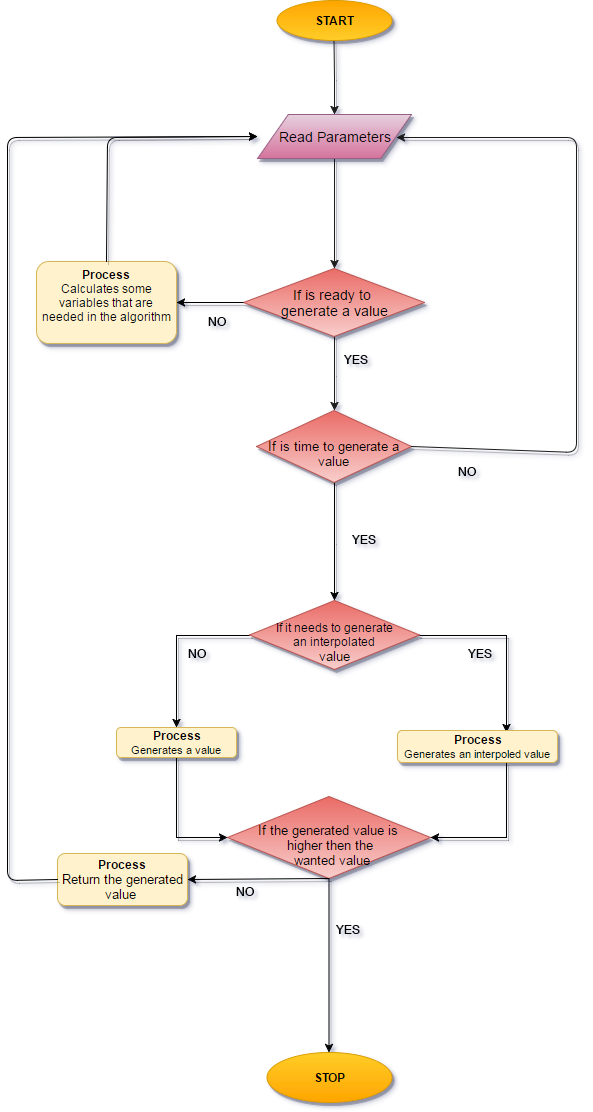

The diagram above was exported from draw.io. Its source (the exported page's mxGraphModel, read from the mxfile embedded in the PNG):
<mxGraphModel dx="1426" dy="769" grid="1" gridSize="10" guides="1" tooltips="1" connect="1" arrows="1" fold="1" page="1" pageScale="1" pageWidth="826" pageHeight="1169" background="#ffffff" math="0" shadow="0">
  <root>
    <mxCell id="0" />
    <mxCell id="1" parent="0" />
    <mxCell id="85" value="&lt;div&gt;&lt;b&gt;STOP&lt;/b&gt;&lt;/div&gt;" style="ellipse;whiteSpace=wrap;html=1;fillColor=#ffcd28;strokeColor=#d79b00;gradientColor=#ffa500;shadow=1;" vertex="1" parent="1">
      <mxGeometry x="299" y="1092" width="125" height="50" as="geometry" />
    </mxCell>
    <mxCell id="86" style="edgeStyle=orthogonalEdgeStyle;rounded=0;comic=0;html=1;entryX=0.5;entryY=0;shadow=1;jettySize=auto;orthogonalLoop=1;strokeColor=#1A1A1A;" edge="1" source="87" target="93" parent="1">
      <mxGeometry relative="1" as="geometry" />
    </mxCell>
    <mxCell id="87" value="&lt;div&gt;&lt;br&gt;&lt;/div&gt;&lt;div&gt;&lt;font style=&quot;font-size: 14px&quot;&gt;&lt;font&gt;If is ready to&amp;nbsp;&lt;/font&gt;&lt;/font&gt;&lt;/div&gt;&lt;div&gt;&lt;font style=&quot;font-size: 14px&quot;&gt;&lt;font&gt;generate&amp;nbsp;&lt;/font&gt;&lt;/font&gt;&lt;span style=&quot;font-size: 14px&quot;&gt;a value&lt;/span&gt;&lt;/div&gt;&lt;div&gt;&lt;div&gt;&lt;b&gt;&lt;br&gt;&lt;/b&gt;&lt;/div&gt;&lt;/div&gt;" style="rhombus;whiteSpace=wrap;html=1;fillColor=#f8cecc;strokeColor=#b85450;gradientColor=#ea6b66;shadow=1;gradientDirection=north;" vertex="1" parent="1">
      <mxGeometry x="276" y="308" width="181" height="68" as="geometry" />
    </mxCell>
    <mxCell id="88" value="&lt;div&gt;&lt;b&gt;Process&lt;/b&gt;&lt;/div&gt;&lt;div&gt;&lt;font style=&quot;font-size: 12px&quot;&gt;Calculates some variables that are needed in the algorithm&lt;/font&gt;&lt;/div&gt;&lt;div&gt;&lt;br&gt;&lt;/div&gt;" style="rounded=1;whiteSpace=wrap;html=1;fillColor=#fff2cc;strokeColor=#d6b656;shadow=1;gradientDirection=north;" vertex="1" parent="1">
      <mxGeometry x="69" y="301" width="140" height="82" as="geometry" />
    </mxCell>
    <mxCell id="89" value="NO" style="text;html=1;resizable=0;points=[];autosize=1;align=left;verticalAlign=top;spacingTop=-4;" vertex="1" parent="1">
      <mxGeometry x="239" y="352" width="30" height="20" as="geometry" />
    </mxCell>
    <mxCell id="90" value="" style="endArrow=classic;html=1;entryX=1;entryY=0.5;exitX=0;exitY=0.5;shadow=1;comic=0;" edge="1" source="87" target="88" parent="1">
      <mxGeometry width="50" height="50" relative="1" as="geometry">
        <mxPoint x="205" y="502" as="sourcePoint" />
        <mxPoint x="255" y="452" as="targetPoint" />
      </mxGeometry>
    </mxCell>
    <mxCell id="91" value="" style="endArrow=classic;html=1;exitX=0.5;exitY=0;shadow=1;comic=0;entryX=0;entryY=0.5;" edge="1" source="88" target="118" parent="1">
      <mxGeometry width="50" height="50" relative="1" as="geometry">
        <mxPoint x="130" y="325.42857142857144" as="sourcePoint" />
        <mxPoint x="250" y="177" as="targetPoint" />
        <Array as="points">
          <mxPoint x="140" y="177" />
        </Array>
      </mxGeometry>
    </mxCell>
    <mxCell id="92" style="edgeStyle=orthogonalEdgeStyle;rounded=0;html=1;entryX=0.5;entryY=0;jettySize=auto;orthogonalLoop=1;shadow=1;" edge="1" source="93" target="99" parent="1">
      <mxGeometry relative="1" as="geometry" />
    </mxCell>
    <mxCell id="93" value="&lt;div&gt;&lt;br&gt;&lt;/div&gt;&lt;br&gt;&lt;div&gt;&lt;font&gt;&lt;font style=&quot;font-size: 13px&quot;&gt;If is time to generate a value&lt;/font&gt;&lt;br&gt;&lt;/font&gt;&lt;div&gt;&lt;b&gt;&lt;br&gt;&lt;/b&gt;&lt;/div&gt;&lt;/div&gt;" style="rhombus;whiteSpace=wrap;html=1;fillColor=#f8cecc;strokeColor=#b85450;gradientColor=#ea6b66;shadow=1;gradientDirection=north;" vertex="1" parent="1">
      <mxGeometry x="289" y="450" width="155" height="72" as="geometry" />
    </mxCell>
    <mxCell id="94" value="YES" style="text;html=1;resizable=0;points=[];autosize=1;align=left;verticalAlign=top;spacingTop=-4;" vertex="1" parent="1">
      <mxGeometry x="375" y="390" width="40" height="20" as="geometry" />
    </mxCell>
    <mxCell id="95" value="" style="endArrow=classic;html=1;exitX=1;exitY=0.5;entryX=0.9;entryY=0.514;fillColor=#f5f5f5;strokeColor=#1A1A1A;gradientColor=#b3b3b3;shadow=1;comic=0;entryPerimeter=0;" edge="1" source="93" target="118" parent="1">
      <mxGeometry width="50" height="50" relative="1" as="geometry">
        <mxPoint x="639" y="532" as="sourcePoint" />
        <mxPoint x="449" y="177" as="targetPoint" />
        <Array as="points">
          <mxPoint x="609" y="492" />
          <mxPoint x="609" y="177" />
        </Array>
      </mxGeometry>
    </mxCell>
    <mxCell id="96" value="NO" style="text;html=1;resizable=0;points=[];autosize=1;align=left;verticalAlign=top;spacingTop=-4;" vertex="1" parent="1">
      <mxGeometry x="489" y="502" width="30" height="20" as="geometry" />
    </mxCell>
    <mxCell id="97" style="edgeStyle=orthogonalEdgeStyle;rounded=0;html=1;entryX=0.5;entryY=0;jettySize=auto;orthogonalLoop=1;shadow=1;comic=0;" edge="1" source="99" target="103" parent="1">
      <mxGeometry relative="1" as="geometry" />
    </mxCell>
    <mxCell id="98" style="edgeStyle=orthogonalEdgeStyle;rounded=0;html=1;entryX=0.5;entryY=0;jettySize=auto;orthogonalLoop=1;shadow=1;" edge="1" source="99" parent="1">
      <mxGeometry relative="1" as="geometry">
        <mxPoint x="539" y="772" as="targetPoint" />
      </mxGeometry>
    </mxCell>
    <mxCell id="99" value="&lt;br&gt;&lt;div&gt;&lt;font style=&quot;font-size: 12px&quot;&gt;&lt;font&gt;If it needs to generate a&lt;/font&gt;n&amp;nbsp;interpolated&lt;/font&gt;&lt;/div&gt;&lt;div&gt;&lt;font style=&quot;font-size: 13px&quot;&gt;value&lt;/font&gt;&lt;/div&gt;" style="rhombus;whiteSpace=wrap;html=1;fillColor=#f8cecc;strokeColor=#b85450;gradientColor=#ea6b66;shadow=1;gradientDirection=north;" vertex="1" parent="1">
      <mxGeometry x="282" y="640" width="170" height="69" as="geometry" />
    </mxCell>
    <mxCell id="100" value="YES&lt;div&gt;&lt;br&gt;&lt;/div&gt;" style="text;html=1;resizable=0;points=[];autosize=1;align=left;verticalAlign=top;spacingTop=-4;rounded=0;glass=0;shadow=0;" vertex="1" parent="1">
      <mxGeometry x="383" y="570" width="40" height="30" as="geometry" />
    </mxCell>
    <mxCell id="101" value="YES&lt;div&gt;&lt;br&gt;&lt;/div&gt;" style="text;html=1;resizable=0;points=[];autosize=1;align=left;verticalAlign=top;spacingTop=-4;" vertex="1" parent="1">
      <mxGeometry x="499" y="684" width="40" height="30" as="geometry" />
    </mxCell>
    <mxCell id="102" style="edgeStyle=orthogonalEdgeStyle;rounded=0;html=1;entryX=0;entryY=0.5;jettySize=auto;orthogonalLoop=1;exitX=0.5;exitY=1;shadow=1;" edge="1" source="103" target="108" parent="1">
      <mxGeometry relative="1" as="geometry">
        <Array as="points">
          <mxPoint x="209" y="877" />
        </Array>
      </mxGeometry>
    </mxCell>
    <mxCell id="103" value="&lt;div&gt;&lt;b&gt;Process&lt;/b&gt;&lt;/div&gt;&lt;div&gt;&lt;font style=&quot;font-size: 11px&quot;&gt;Generates a value&amp;nbsp;&lt;/font&gt;&lt;/div&gt;" style="rounded=1;whiteSpace=wrap;html=1;fillColor=#fff2cc;strokeColor=#d6b656;shadow=1;gradientDirection=north;" vertex="1" parent="1">
      <mxGeometry x="149" y="767" width="120" height="30" as="geometry" />
    </mxCell>
    <mxCell id="104" style="edgeStyle=orthogonalEdgeStyle;rounded=0;html=1;entryX=1;entryY=0.5;jettySize=auto;orthogonalLoop=1;exitX=0.5;exitY=1;shadow=1;" edge="1" target="108" parent="1">
      <mxGeometry relative="1" as="geometry">
        <Array as="points">
          <mxPoint x="539" y="877" />
        </Array>
        <mxPoint x="539" y="802" as="sourcePoint" />
      </mxGeometry>
    </mxCell>
    <mxCell id="105" value="&lt;div&gt;&lt;b&gt;Process&lt;/b&gt;&lt;/div&gt;&lt;div&gt;&lt;font style=&quot;font-size: 11px&quot;&gt;Generates an interpoled&amp;nbsp;value&amp;nbsp;&lt;/font&gt;&lt;/div&gt;" style="rounded=1;whiteSpace=wrap;html=1;fillColor=#fff2cc;strokeColor=#d6b656;shadow=1;gradientDirection=north;" vertex="1" parent="1">
      <mxGeometry x="430" y="770" width="160" height="32" as="geometry" />
    </mxCell>
    <mxCell id="106" value="NO" style="text;html=1;resizable=0;points=[];autosize=1;align=left;verticalAlign=top;spacingTop=-4;" vertex="1" parent="1">
      <mxGeometry x="219" y="684" width="30" height="20" as="geometry" />
    </mxCell>
    <mxCell id="107" style="edgeStyle=orthogonalEdgeStyle;rounded=0;html=1;jettySize=auto;orthogonalLoop=1;shadow=1;comic=0;" edge="1" source="108" target="85" parent="1">
      <mxGeometry relative="1" as="geometry" />
    </mxCell>
    <mxCell id="108" value="&lt;br&gt;&lt;div&gt;&lt;font style=&quot;font-size: 13px&quot;&gt;If the generated value is&amp;nbsp;&lt;/font&gt;&lt;/div&gt;&lt;div&gt;&lt;font style=&quot;font-size: 13px&quot;&gt;higher then&lt;/font&gt;&lt;span style=&quot;font-size: 13px&quot;&gt;&amp;nbsp;the&lt;/span&gt;&lt;/div&gt;&lt;div&gt;&lt;span style=&quot;font-size: 13px&quot;&gt;&amp;nbsp;wanted value&lt;/span&gt;&lt;/div&gt;" style="rhombus;whiteSpace=wrap;html=1;rounded=0;shadow=1;comic=0;fillColor=#f8cecc;strokeColor=#b85450;gradientColor=#ea6b66;gradientDirection=north;" vertex="1" parent="1">
      <mxGeometry x="260" y="836" width="203" height="82" as="geometry" />
    </mxCell>
    <mxCell id="109" value="YES&lt;div&gt;&lt;br&gt;&lt;/div&gt;" style="text;html=1;resizable=0;points=[];autosize=1;align=left;verticalAlign=top;spacingTop=-4;" vertex="1" parent="1">
      <mxGeometry x="367" y="960" width="40" height="30" as="geometry" />
    </mxCell>
    <mxCell id="110" value="NO" style="text;html=1;resizable=0;points=[];autosize=1;align=left;verticalAlign=top;spacingTop=-4;" vertex="1" parent="1">
      <mxGeometry x="267" y="922" width="30" height="20" as="geometry" />
    </mxCell>
    <mxCell id="111" value="&lt;div&gt;&lt;b&gt;Process&lt;/b&gt;&lt;/div&gt;&lt;div&gt;&lt;font style=&quot;font-size: 13px&quot;&gt;&lt;font&gt;Return the generated value&lt;/font&gt;&amp;nbsp;&lt;/font&gt;&lt;/div&gt;" style="rounded=1;whiteSpace=wrap;html=1;fillColor=#fff2cc;strokeColor=#d6b656;shadow=1;gradientDirection=north;" vertex="1" parent="1">
      <mxGeometry x="90" y="893" width="130" height="52" as="geometry" />
    </mxCell>
    <mxCell id="112" value="" style="endArrow=classic;html=1;exitX=0;exitY=0.5;entryX=0;entryY=0.5;shadow=1;comic=0;" edge="1" source="111" target="118" parent="1">
      <mxGeometry width="50" height="50" relative="1" as="geometry">
        <mxPoint x="20" y="882" as="sourcePoint" />
        <mxPoint x="250" y="177" as="targetPoint" />
        <Array as="points">
          <mxPoint x="40" y="920" />
          <mxPoint x="40" y="177" />
        </Array>
      </mxGeometry>
    </mxCell>
    <mxCell id="113" value="" style="endArrow=classic;html=1;exitX=0.5;exitY=1;entryX=1;entryY=0.5;shadow=1;comic=0;" edge="1" source="108" target="111" parent="1">
      <mxGeometry width="50" height="50" relative="1" as="geometry">
        <mxPoint x="209" y="1002" as="sourcePoint" />
        <mxPoint x="259" y="952" as="targetPoint" />
      </mxGeometry>
    </mxCell>
    <mxCell id="114" style="edgeStyle=orthogonalEdgeStyle;rounded=0;comic=0;html=1;shadow=1;jettySize=auto;orthogonalLoop=1;strokeColor=#1A1A1A;" edge="1" source="115" target="118" parent="1">
      <mxGeometry relative="1" as="geometry" />
    </mxCell>
    <mxCell id="115" value="&lt;div&gt;&lt;b&gt;&lt;br&gt;&lt;/b&gt;&lt;/div&gt;&lt;b&gt;&lt;font style=&quot;font-size: 12px&quot;&gt;START&lt;/font&gt;&lt;/b&gt;&lt;div&gt;&lt;div&gt;&lt;br&gt;&lt;/div&gt;&lt;/div&gt;" style="ellipse;whiteSpace=wrap;html=1;fillColor=#ffcd28;strokeColor=#d79b00;gradientColor=#ffa500;shadow=1;gradientDirection=north;" vertex="1" parent="1">
      <mxGeometry x="309" y="40" width="115" height="40" as="geometry" />
    </mxCell>
    <mxCell id="116" style="edgeStyle=orthogonalEdgeStyle;rounded=0;comic=0;html=1;exitX=0;exitY=0.5;entryX=0;entryY=0.5;shadow=1;jettySize=auto;orthogonalLoop=1;" edge="1" parent="1">
      <mxGeometry relative="1" as="geometry">
        <mxPoint x="299" y="177" as="sourcePoint" />
        <mxPoint x="299" y="177" as="targetPoint" />
      </mxGeometry>
    </mxCell>
    <mxCell id="117" style="edgeStyle=orthogonalEdgeStyle;rounded=0;comic=0;html=1;entryX=0.5;entryY=0;shadow=1;jettySize=auto;orthogonalLoop=1;strokeColor=#1A1A1A;" edge="1" source="118" target="87" parent="1">
      <mxGeometry relative="1" as="geometry" />
    </mxCell>
    <mxCell id="118" value="&lt;font style=&quot;font-size: 14px&quot;&gt;Read Parameters&lt;/font&gt;" style="shape=parallelogram;whiteSpace=wrap;html=1;rounded=0;shadow=1;glass=0;comic=0;fillColor=#e6d0de;strokeColor=#996185;gradientColor=#d5739d;" vertex="1" parent="1">
      <mxGeometry x="290" y="154" width="154" height="44" as="geometry" />
    </mxCell>
  </root>
</mxGraphModel>